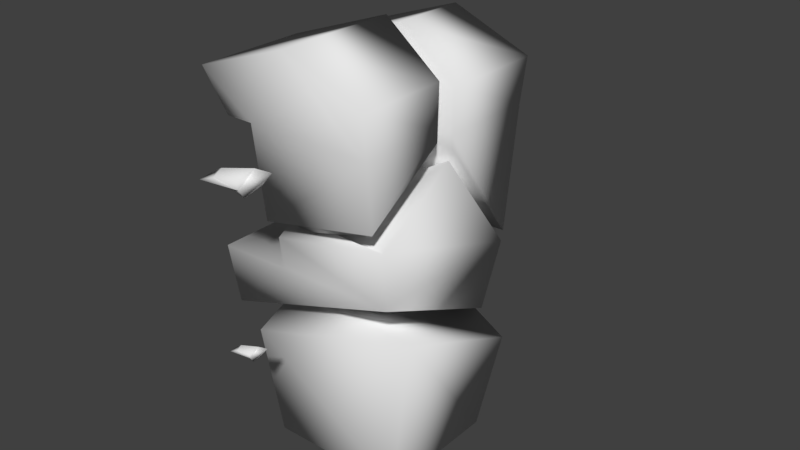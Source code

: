 # Source: arcade.blend  (saved by Blender 2.79.0; exported with 4.5.12 LTS)
import bpy
from mathutils import Matrix  # noqa: F401  (used for matrix-valued properties, if any)

bpy.ops.wm.read_factory_settings(use_empty=True)
scene = bpy.context.scene
scene.name = 'Scene'

# ---- collections
col_collection_1 = bpy.data.collections.new('Collection 1'); scene.collection.children.link(col_collection_1)

# ---- materials (node trees are filled in below, after node groups)
mat_material = bpy.data.materials.new('Material')
mat_material.alpha_threshold = 0.0
mat_material.use_transparent_shadow = False
mat_material.roughness = 0.5
mat_material.line_color = (0.0, 0.0, 0.0, 1.0)

# ---- material node trees

# ---- world
world_world = bpy.data.worlds.new('World'); scene.world = world_world
world_world.color = (0.05088, 0.05088, 0.05088)
world_world.use_sun_shadow = False
world_world.sun_shadow_jitter_overblur = 0.0
world_world.cycles.sampling_method = 'MANUAL'

# ---- meshes
me_cube_001 = bpy.data.meshes.new('Cube.001')
me_cube_001.from_pydata([(0.7852, 0.7852, -0.4486), (0.7852, -0.7852, -0.4486), (-0.7852, -0.7852, -0.4486), (-0.7852, 0.7852, -0.4486), (1.155, -1.0, 0.6005), (1.0, 0.91, 0.1608), (-0.9279, 0.9279, 0.2361), (-0.9489, -0.3578, 0.3371), (-0.9265, -0.9265, 0.2292), (-0.009003, 0.9685, 0.4449), (-0.04913, 0.9208, 0.2129)], [], [(0, 1, 2, 3), (0, 3, 6, 10, 9, 5), (1, 4, 8, 2), (2, 8, 7, 6, 3), (0, 5, 4, 1), (6, 7, 10), (8, 4, 7), (10, 7, 9), (5, 7, 4), (7, 5, 9)])
me_cube_001.polygons.foreach_set('use_smooth', [True] * 10)
_uv = me_cube_001.uv_layers.new(name='UVMap')
_uv.uv.foreach_set('vector', [0.6256, 0.9816, 0.5263, 0.9816, 0.5263, 0.8823, 0.6256, 0.8823, 0.5642, 0.6452, 0.6325, 0.7172, 0.6067, 0.7542, 0.5695, 0.7129, 0.557, 0.7213, 0.5263, 0.6625, 0.8229, 0.7572, 0.8459, 0.825, 0.7145, 0.8003, 0.7236, 0.7566, 0.7236, 0.7566, 0.7145, 0.8003, 0.6787, 0.7924, 0.6067, 0.7542, 0.6325, 0.7172, 0.9092, 0.7081, 0.9362, 0.7397, 0.8459, 0.825, 0.8229, 0.7572, 0.6067, 0.7542, 0.6787, 0.7924, 0.5801, 0.803, 0.7145, 0.8003, 0.8459, 0.825, 0.7063, 0.836, 0.5801, 0.803, 0.6787, 0.7924, 0.579, 0.8181, 0.9362, 0.7397, 0.9737, 0.8822, 0.8459, 0.825, 0.6787, 0.7924, 0.5618, 0.8822, 0.579, 0.8181])
me_cube_001.materials.append(mat_material)
me_cube_001.use_remesh_preserve_volume = False
me_cube_001.use_remesh_preserve_attributes = False
me_cube_001.use_mirror_vertex_groups = False
me_cube_001.update()
me_cube_002 = bpy.data.meshes.new('Cube.002')
me_cube_002.from_pydata([(1.155, 1.0, 0.04914), (-1.0, -1.0, 0.03073), (-1.0, 1.0, 0.03073), (-0.1799, -1.0, 0.04648), (-0.1799, 1.0, 0.04648), (-0.1842, 0.7191, 0.1227), (-0.1843, -0.753, 0.125), (-0.02211, 0.6876, 0.135), (-0.9265, -0.9265, -0.3221), (-0.9489, -0.3578, -0.2143), (-0.009003, 0.9685, -0.1065), (-0.04913, 0.9208, -0.3385), (-0.9279, 0.9279, -0.3152), (1.0, 0.91, -0.3905), (1.155, -1.0, 0.04914), (1.171, -1.068, 0.3868), (-0.2009, 0.7867, 0.4188), (-0.194, -0.7871, 0.298), (-0.02893, 0.1832, 0.2561), (-0.03481, -0.3756, 0.3614), (-0.2048, 1.089, 0.4896), (-0.03633, 0.7452, 0.3875), (1.186, -0.05679, 0.7026), (-0.1901, -1.037, 0.2277), (-0.02223, -0.7211, 0.1371)], [], [(1, 3, 4, 2), (3, 6, 5, 4), (14, 15, 23, 3), (0, 22, 15, 14), (6, 17, 24), (6, 3, 23, 17), (4, 5, 16, 20), (5, 6, 24, 7), (12, 9, 8, 1, 2), (13, 10, 11, 12, 2, 4, 0), (14, 13, 0), (8, 14, 3, 1), (20, 0, 4), (21, 16, 5, 7), (24, 19, 18, 21, 7), (12, 11, 9), (8, 9, 14), (11, 10, 9), (14, 9, 10, 13), (16, 21, 20), (20, 21, 0), (21, 18, 0), (0, 18, 22), (18, 19, 22), (24, 22, 19), (22, 24, 15), (23, 15, 17), (24, 17, 15)])
me_cube_002.polygons.foreach_set('use_smooth', [True] * 28)
_uv = me_cube_002.uv_layers.new(name='UVMap')
_uv.uv.foreach_set('vector', [0.2001, 0.7821, 0.2001, 0.7129, 0.3689, 0.7129, 0.3689, 0.7821, 0.2001, 0.7129, 0.221, 0.7063, 0.3452, 0.7065, 0.3689, 0.7129, 0.1338, 0.5626, 0.1268, 0.5909, 0.02065, 0.5449, 0.02593, 0.5302, 0.3024, 0.5699, 0.211, 0.6212, 0.1268, 0.5909, 0.1338, 0.5626, 0.3546, 0.9085, 0.3555, 0.8936, 0.3685, 0.9096, 0.3546, 0.9085, 0.3327, 0.9096, 0.3336, 0.894, 0.3555, 0.8936, 0.1417, 0.8583, 0.1662, 0.8599, 0.1656, 0.8856, 0.1417, 0.8965, 0.3452, 0.7065, 0.221, 0.7063, 0.2237, 0.6926, 0.3426, 0.6928, 0.3628, 0.812, 0.2544, 0.8215, 0.2063, 0.8126, 0.2001, 0.7821, 0.3689, 0.7821, 0.3702, 0.8934, 0.2842, 0.8723, 0.2816, 0.8924, 0.2074, 0.8934, 0.2001, 0.8638, 0.2692, 0.8597, 0.3818, 0.855, 0.1338, 0.5626, 0.2965, 0.5302, 0.3024, 0.5699, 0.2058, 0.9549, 0.382, 0.9835, 0.2693, 0.9854, 0.2001, 0.9854, 0.2656, 0.8217, 0.3818, 0.855, 0.2692, 0.8597, 0.1797, 0.8819, 0.1656, 0.8856, 0.1662, 0.8599, 0.1802, 0.86, 0.3027, 0.6884, 0.3322, 0.6701, 0.3792, 0.6801, 0.4269, 0.6701, 0.4215, 0.6914, 0.2903, 0.8936, 0.3325, 0.9546, 0.2001, 0.9546, 0.02143, 0.8539, 0.02065, 0.805, 0.1999, 0.8581, 0.4336, 0.6507, 0.4401, 0.6699, 0.3027, 0.6699, 0.1999, 0.8581, 0.02065, 0.805, 0.09979, 0.6926, 0.1884, 0.6926, 0.02423, 0.9088, 0.03861, 0.9065, 0.02065, 0.9348, 0.02065, 0.9348, 0.03861, 0.9065, 0.1415, 0.9348, 0.03861, 0.9065, 0.04562, 0.8583, 0.1415, 0.9348, 0.3024, 0.5699, 0.2963, 0.6923, 0.211, 0.6212, 0.3027, 0.6505, 0.3117, 0.6033, 0.4137, 0.6456, 0.3141, 0.5687, 0.4137, 0.6456, 0.3117, 0.6033, 0.4137, 0.6456, 0.3141, 0.5687, 0.4204, 0.5564, 0.3077, 0.5302, 0.4204, 0.5564, 0.3027, 0.5515, 0.3141, 0.5687, 0.3027, 0.5515, 0.4204, 0.5564])
me_cube_002.materials.append(mat_material)
me_cube_002.use_remesh_preserve_volume = False
me_cube_002.use_remesh_preserve_attributes = False
me_cube_002.use_mirror_vertex_groups = False
me_cube_002.update()
me_cube_003 = bpy.data.meshes.new('Cube.003')
me_cube_003.from_pydata([(1.202, -0.878, 0.4656), (0.3167, -0.878, 0.6577), (-0.2207, -0.7929, 0.2218), (1.19, -0.7929, 0.2225), (-0.7425, -0.878, 0.4656), (-0.5267, -0.7929, 0.2218), (-0.2159, -0.511, 0.1401), (-0.02223, -0.3676, -0.4128), (-0.05243, -0.4743, 0.1279), (-0.1901, -0.6831, -0.3222), (1.186, 0.2551, 0.1527), (1.171, -0.7149, -0.1631), (-0.194, -0.4336, -0.252), (-0.03481, -0.02215, -0.1885), (1.189, 0.2543, 0.2225), (-0.0531, 0.3454, 0.129), (-0.2212, 0.3706, 0.2218), (0.3162, 0.605, 0.6577), (-0.5272, 0.4794, 0.2218), (-0.02941, 0.4951, -0.2938), (1.201, 0.2514, 0.4656), (-0.2166, 0.399, 0.1413), (-0.743, 0.4649, 0.4656)], [], [(3, 0, 1, 2), (2, 1, 4, 5), (5, 4, 22, 18), (1, 17, 22, 4), (6, 21, 15, 8), (11, 10, 14, 3), (12, 9, 2, 6), (9, 11, 3, 2), (7, 12, 6, 8), (19, 10, 13), (7, 13, 10), (10, 11, 7), (9, 12, 11), (12, 7, 11), (20, 17, 1, 0), (15, 19, 13, 7, 8), (18, 16, 2, 5), (14, 20, 0, 3), (16, 21, 6, 2), (19, 15, 10), (14, 10, 15, 21), (20, 14, 21, 16), (18, 22, 17, 16), (20, 16, 17)])
me_cube_003.polygons.foreach_set('use_smooth', [True] * 24)
_uv = me_cube_003.uv_layers.new(name='UVMap')
_uv.uv.foreach_set('vector', [0.7601, 0.1544, 0.7532, 0.1771, 0.6705, 0.1657, 0.6376, 0.1104, 0.6193, 0.1267, 0.6705, 0.1657, 0.5721, 0.1522, 0.5911, 0.1276, 0.5412, 0.1558, 0.5721, 0.1522, 0.5551, 0.2749, 0.5251, 0.2721, 0.6705, 0.1657, 0.6517, 0.3013, 0.5551, 0.2749, 0.5721, 0.1522, 0.5022, 0.1767, 0.4908, 0.2599, 0.4765, 0.2529, 0.4868, 0.178, 0.7707, 0.1196, 0.857, 0.1573, 0.8563, 0.1637, 0.7601, 0.1544, 0.6348, 0.05558, 0.6575, 0.06316, 0.6376, 0.1104, 0.6203, 0.08954, 0.6575, 0.06316, 0.7707, 0.1196, 0.7601, 0.1544, 0.6376, 0.1104, 0.6273, 0.03432, 0.6348, 0.05558, 0.6203, 0.08954, 0.6073, 0.08116, 0.8618, 0.0819, 0.9829, 0.0919, 0.8694, 0.13, 0.8704, 0.168, 0.8694, 0.13, 0.9829, 0.0919, 0.9829, 0.0919, 0.986, 0.186, 0.8704, 0.168, 0.8617, 0.2097, 0.8571, 0.1862, 0.986, 0.186, 0.8571, 0.1862, 0.8704, 0.168, 0.986, 0.186, 0.7389, 0.2804, 0.6517, 0.3013, 0.6705, 0.1657, 0.7532, 0.1771, 0.4765, 0.2529, 0.4359, 0.2612, 0.4521, 0.2153, 0.4359, 0.1809, 0.4868, 0.178, 0.5251, 0.2721, 0.4985, 0.2583, 0.5132, 0.1519, 0.5412, 0.1558, 0.7612, 0.2837, 0.7389, 0.2804, 0.7532, 0.1771, 0.7744, 0.188, 0.4985, 0.2583, 0.4908, 0.2599, 0.5022, 0.1767, 0.5132, 0.1519, 0.8618, 0.0819, 0.8787, 0.04406, 0.9829, 0.0919, 0.986, 0.08624, 0.9829, 0.0919, 0.8787, 0.04406, 0.8661, 0.03432, 0.7389, 0.2804, 0.7612, 0.2837, 0.7561, 0.4142, 0.7482, 0.4137, 0.5601, 0.3046, 0.5551, 0.2749, 0.6517, 0.3013, 0.5866, 0.3186, 0.7389, 0.2804, 0.6373, 0.3672, 0.6517, 0.3013])
me_cube_003.materials.append(mat_material)
me_cube_003.use_remesh_preserve_volume = False
me_cube_003.use_remesh_preserve_attributes = False
me_cube_003.use_mirror_vertex_groups = False
me_cube_003.update()
me_cube_004 = bpy.data.meshes.new('Cube.004')
me_cube_004.from_pydata([(1.202, 0.7288, 0.4443), (0.3167, 0.7288, 0.6364), (-0.2207, 0.6438, 0.2005), (1.19, 0.6438, 0.2012), (-0.7425, 0.7288, 0.4443), (-0.5267, 0.6438, 0.2005), (-0.2163, 0.3465, 0.121), (-0.0528, 0.3094, 0.1088), (-0.03633, 0.2426, -0.1837), (-0.2048, 0.5868, -0.08165), (1.155, 0.4974, -0.5221), (-0.2009, 0.284, -0.1524), (-0.02893, -0.3195, -0.3151), (-0.2161, -0.4156, 0.12), (1.202, -0.5632, 0.4443), (-0.7425, -0.3496, 0.4443), (1.186, -0.5594, 0.1314), (1.19, -0.5603, 0.2012), (0.3167, -0.2095, 0.6364), (-0.05262, -0.4691, 0.1077), (-0.5267, -0.3352, 0.2005), (-0.2207, -0.444, 0.2005)], [], [(0, 1, 18, 14), (3, 0, 14, 17), (0, 3, 2, 1), (3, 10, 9, 2), (2, 21, 20, 5), (1, 2, 5, 4), (7, 8, 12, 19), (2, 6, 13, 21), (6, 11, 8, 7), (9, 11, 6, 2), (11, 9, 8), (9, 10, 8), (8, 10, 12), (10, 16, 12), (17, 16, 10, 3), (19, 13, 6, 7), (20, 15, 4, 5), (15, 18, 1, 4), (13, 16, 17, 21), (13, 19, 16), (16, 19, 12), (21, 17, 14, 20), (18, 15, 20, 14)])
me_cube_004.polygons.foreach_set('use_smooth', [True] * 23)
_uv = me_cube_004.uv_layers.new(name='UVMap')
_uv.uv.foreach_set('vector', [0.2909, 0.1792, 0.1989, 0.2317, 0.1522, 0.1384, 0.2109, 0.05131, 0.3097, 0.1557, 0.2909, 0.1792, 0.2109, 0.05131, 0.2352, 0.03652, 0.2909, 0.1792, 0.3097, 0.2027, 0.1864, 0.3122, 0.1989, 0.2317, 0.2052, 0.3124, 0.2017, 0.386, 0.06602, 0.3411, 0.06445, 0.3124, 0.09611, 0.2721, 0.0213, 0.2292, 0.04086, 0.2124, 0.1082, 0.2511, 0.1989, 0.2317, 0.1329, 0.2682, 0.1082, 0.2511, 0.1126, 0.2297, 0.3855, 0.2122, 0.3724, 0.2391, 0.3148, 0.2391, 0.3099, 0.1946, 0.4235, 0.1961, 0.3928, 0.1971, 0.3188, 0.1798, 0.3178, 0.1714, 0.03772, 0.3275, 0.03855, 0.3555, 0.02218, 0.3608, 0.0213, 0.3309, 0.06602, 0.3411, 0.03855, 0.3555, 0.03772, 0.3275, 0.06445, 0.3124, 0.03855, 0.3555, 0.06602, 0.3411, 0.04183, 0.3724, 0.3099, 0.1712, 0.3235, 0.02898, 0.3451, 0.1533, 0.3451, 0.1533, 0.3235, 0.02898, 0.4026, 0.1504, 0.3235, 0.02898, 0.4475, 0.02693, 0.4026, 0.1504, 0.3217, 0.3418, 0.3199, 0.3485, 0.2017, 0.386, 0.2052, 0.3124, 0.3099, 0.1946, 0.3188, 0.1798, 0.3928, 0.1971, 0.3855, 0.2122, 0.04086, 0.2124, 0.05273, 0.1894, 0.1126, 0.2297, 0.1082, 0.2511, 0.05273, 0.1894, 0.1522, 0.1384, 0.1989, 0.2317, 0.1126, 0.2297, 0.07246, 0.1222, 0.1882, 0.02693, 0.1932, 0.03236, 0.07814, 0.1293, 0.07246, 0.1222, 0.08361, 0.1076, 0.1882, 0.02693, 0.4475, 0.02693, 0.4475, 0.1509, 0.4026, 0.1504, 0.07814, 0.1293, 0.1932, 0.03236, 0.2109, 0.05131, 0.05506, 0.1549, 0.1522, 0.1384, 0.05273, 0.1894, 0.05506, 0.1549, 0.2109, 0.05131])
me_cube_004.materials.append(mat_material)
me_cube_004.use_remesh_preserve_volume = False
me_cube_004.use_remesh_preserve_attributes = False
me_cube_004.use_mirror_vertex_groups = False
me_cube_004.update()
me_cube_005 = bpy.data.meshes.new('Cube.005')
me_cube_005.from_pydata([(-1.0, -1.0, -1.0), (-1.0, -0.5264, 0.5491), (-1.0, 0.5629, -0.03693), (-1.0, 0.4648, 1.0), (1.0, -1.0, -1.0), (1.0, -0.6298, 1.0), (1.0, 0.7004, -1.0), (1.0, 1.0, 1.0), (-1.653, 0.0, -0.1358), (-1.653, 0.4747, 1.653), (1.653, 0.0, -1.653), (0.749, 0.0, 0.9776)], [], [(8, 9, 3, 2), (2, 3, 7, 6), (10, 11, 5, 4), (4, 5, 1, 0), (8, 10, 4, 0), (11, 9, 1, 5), (7, 3, 9, 11), (2, 6, 10, 8), (6, 7, 11, 10), (0, 1, 9, 8)])
me_cube_005.polygons.foreach_set('use_smooth', [True] * 10)
_uv = me_cube_005.uv_layers.new(name='UVMap')
_uv.uv.foreach_set('vector', [0.483, 0.588, 0.4805, 0.5883, 0.4902, 0.5773, 0.5159, 0.5743, 0.5159, 0.5743, 0.4902, 0.5773, 0.4797, 0.5384, 0.5033, 0.4885, 0.468, 0.4897, 0.4782, 0.5383, 0.4789, 0.5467, 0.451, 0.5291, 0.451, 0.5291, 0.4789, 0.5467, 0.4753, 0.5748, 0.4494, 0.5765, 0.5621, 0.6157, 0.5557, 0.3758, 0.6346, 0.4189, 0.6346, 0.5509, 0.4783, 0.5519, 0.479, 0.6003, 0.474, 0.5744, 0.4744, 0.5501, 0.4797, 0.5384, 0.4902, 0.5773, 0.479, 0.6003, 0.4783, 0.5519, 0.5159, 0.5743, 0.5033, 0.4885, 0.5557, 0.3758, 0.5621, 0.6157, 0.5033, 0.4885, 0.4797, 0.5384, 0.4782, 0.5383, 0.468, 0.4897, 0.4494, 0.5765, 0.4753, 0.5748, 0.4805, 0.5883, 0.483, 0.588])
me_cube_005.materials.append(mat_material)
me_cube_005.use_remesh_preserve_volume = False
me_cube_005.use_remesh_preserve_attributes = False
me_cube_005.use_mirror_vertex_groups = False
me_cube_005.update()
me_cube_007 = bpy.data.meshes.new('Cube.007')
me_cube_007.from_pydata([(-1.0, -1.0, -1.0), (-1.0, -0.5264, 0.5491), (-1.0, 0.5629, -0.03693), (-1.0, 0.4648, 1.0), (1.0, -1.0, -1.0), (1.0, -0.6298, 1.0), (1.0, 0.7004, -1.0), (1.0, 1.0, 1.0), (-1.653, 0.0, -0.1358), (-1.653, 0.4747, 1.653), (1.653, 0.0, -1.653), (0.749, 0.0, 0.9776)], [], [(8, 9, 3, 2), (2, 3, 7, 6), (10, 11, 5, 4), (4, 5, 1, 0), (8, 10, 4, 0), (11, 9, 1, 5), (7, 3, 9, 11), (2, 6, 10, 8), (6, 7, 11, 10), (0, 1, 9, 8)])
me_cube_007.polygons.foreach_set('use_smooth', [True] * 10)
_uv = me_cube_007.uv_layers.new(name='UVMap')
_uv.uv.foreach_set('vector', [0.4979, 0.3526, 0.525, 0.3715, 0.5089, 0.3748, 0.4921, 0.3669, 0.4617, 0.3147, 0.4432, 0.3131, 0.4472, 0.2764, 0.4829, 0.2812, 0.4567, 0.3777, 0.4221, 0.4132, 0.4129, 0.4053, 0.4326, 0.3749, 0.5132, 0.2984, 0.5424, 0.3197, 0.5153, 0.3442, 0.492, 0.327, 0.4659, 0.3295, 0.503, 0.2764, 0.5132, 0.2984, 0.492, 0.327, 0.4303, 0.2836, 0.437, 0.3283, 0.4129, 0.3121, 0.4205, 0.2764, 0.4472, 0.2764, 0.4432, 0.3131, 0.437, 0.3283, 0.4303, 0.2836, 0.4617, 0.3147, 0.4829, 0.2812, 0.503, 0.2764, 0.4659, 0.3295, 0.4567, 0.3984, 0.4345, 0.4267, 0.4221, 0.4132, 0.4567, 0.3777, 0.492, 0.327, 0.5153, 0.3442, 0.525, 0.3715, 0.4979, 0.3526])
me_cube_007.materials.append(mat_material)
me_cube_007.use_remesh_preserve_volume = False
me_cube_007.use_remesh_preserve_attributes = False
me_cube_007.use_mirror_vertex_groups = False
me_cube_007.update()
me_cube_006 = bpy.data.meshes.new('Cube.006')
me_cube_006.from_pydata([(-1.0, -1.0, -1.0), (-1.0, -0.5264, 0.5491), (-1.0, 0.5629, -0.03693), (-1.0, 0.4648, 1.0), (1.0, -1.0, -1.0), (1.0, -0.6298, 1.0), (1.0, 0.7004, -1.0), (1.0, 1.0, 1.0), (-1.653, 0.0, -0.1358), (-1.653, 0.4747, 1.653), (1.653, 0.0, -1.653), (0.749, 0.0, 0.9776)], [], [(8, 9, 3, 2), (2, 3, 7, 6), (10, 11, 5), (4, 5, 1, 0), (8, 10, 4, 0), (11, 9, 1, 5), (7, 3, 9, 11), (2, 6, 10, 8), (6, 7, 11, 10), (0, 1, 9, 8), (5, 4, 10)])
me_cube_006.polygons.foreach_set('use_smooth', [True] * 11)
_uv = me_cube_006.uv_layers.new(name='UVMap')
_uv.uv.foreach_set('vector', [0.1415, 0.4919, 0.1235, 0.5404, 0.1121, 0.5173, 0.1175, 0.4887, 0.1175, 0.4887, 0.1121, 0.5173, 0.05548, 0.5052, 0.06864, 0.4502, 0.05517, 0.4208, 0.02894, 0.4939, 0.01173, 0.486, 0.2299, 0.4938, 0.209, 0.5466, 0.1612, 0.5149, 0.1781, 0.4729, 0.164, 0.4342, 0.2593, 0.4696, 0.2299, 0.4938, 0.1781, 0.4729, 0.0639, 0.5328, 0.1348, 0.5295, 0.1057, 0.5644, 0.05111, 0.5467, 0.05548, 0.5052, 0.1121, 0.5173, 0.1348, 0.5295, 0.0639, 0.5328, 0.185, 0.422, 0.2441, 0.441, 0.2593, 0.4696, 0.164, 0.4342, 0.06864, 0.4502, 0.05548, 0.5052, 0.02894, 0.4939, 0.05517, 0.4208, 0.1781, 0.4729, 0.1612, 0.5149, 0.1235, 0.5404, 0.1415, 0.4919, 0.01173, 0.486, 0.01814, 0.4295, 0.05517, 0.4208])
me_cube_006.materials.append(mat_material)
me_cube_006.use_remesh_preserve_volume = False
me_cube_006.use_remesh_preserve_attributes = False
me_cube_006.use_mirror_vertex_groups = False
me_cube_006.update()
arm_armature = bpy.data.armatures.new('Armature')  # bones are not reproduced

# ---- objects
ob_armature = bpy.data.objects.new('Armature', arm_armature)
ob_cube_001 = bpy.data.objects.new('Cube.001', me_cube_001)
ob_cube_002 = bpy.data.objects.new('Cube.002', me_cube_002)
ob_cube_003 = bpy.data.objects.new('Cube.003', me_cube_003)
ob_cube_004 = bpy.data.objects.new('Cube.004', me_cube_004)
ob_cube_005 = bpy.data.objects.new('Cube.005', me_cube_005)
ob_cube_007 = bpy.data.objects.new('Cube.007', me_cube_007)
ob_cube_006 = bpy.data.objects.new('Cube.006', me_cube_006)

# ---- transforms, parenting, visibility, modifiers, constraints
ob_armature.location = (0.5321, -0.3644, -0.5183)
ob_armature.scale = (0.3, 0.3, 0.3)
ob_armature.show_in_front = True
ob_armature.lineart.crease_threshold = 0.0
ob_cube_001.parent = ob_armature
ob_cube_001.matrix_parent_inverse = Matrix(((1.0, 0.0, 0.0, -0.5321), (0.0, 1.0, 0.0, 0.3644), (0.0, 0.0, 1.0, 0.5183), (0.0, 0.0, 0.0, 1.0)))
ob_cube_001.location = (0.4144, -0.2172, 1.202)
ob_cube_001.scale = (1.318, 1.208, 2.502)
ob_cube_001.lock_rotations_4d = False
ob_cube_001.empty_display_type = 'ARROWS'
ob_cube_001.lineart.crease_threshold = 0.0
_vg = ob_cube_001.vertex_groups.new(name='Bone')
_vg = ob_cube_001.vertex_groups.new(name='Bone.001')
for _i, _w in zip([0, 1, 2, 3, 4, 5, 6, 7, 8, 9, 10], [0.9842, 0.9974, 0.9928, 0.9816, 0.9889, 0.9439, 0.957, 0.9621, 0.9831, 0.6752, 0.8889]): _vg.add([_i], _w, 'REPLACE')
_vg = ob_cube_001.vertex_groups.new(name='Bone.002')
_vg = ob_cube_001.vertex_groups.new(name='Bone.003')
_vg = ob_cube_001.vertex_groups.new(name='Bone.004')
_vg = ob_cube_001.vertex_groups.new(name='Bone.005')
_vg = ob_cube_001.vertex_groups.new(name='Bone.006')
for _i, _w in zip([0, 4, 5, 6, 9, 10], [0.0, 0.0, 0.0, 0.0, 0.0, 0.0]): _vg.add([_i], _w, 'REPLACE')
_vg = ob_cube_001.vertex_groups.new(name='Bone.007')
for _i, _w in zip([0, 1, 2, 4, 5, 6, 7, 8, 9, 10], [0.0, 0.0, 0.0, 0.0, 8.909e-06, 3.725e-07, 1.863e-20, 0.0, 8.684e-16, 0.0]): _vg.add([_i], _w, 'REPLACE')
_m = ob_cube_001.modifiers.new('Armature', 'ARMATURE')
_m.object = ob_armature
ob_cube_002.parent = ob_armature
ob_cube_002.matrix_parent_inverse = Matrix(((1.0, 0.0, 0.0, -0.5321), (0.0, 1.0, 0.0, 0.3644), (0.0, 0.0, 1.0, 0.5183), (0.0, 0.0, 0.0, 1.0)))
ob_cube_002.location = (0.01272, -0.1754, 2.881)
ob_cube_002.scale = (1.318, 1.208, 2.502)
ob_cube_002.lock_rotations_4d = False
ob_cube_002.empty_display_type = 'ARROWS'
ob_cube_002.lineart.crease_threshold = 0.0
_vg = ob_cube_002.vertex_groups.new(name='Bone')
_vg = ob_cube_002.vertex_groups.new(name='Bone.001')
_vg = ob_cube_002.vertex_groups.new(name='Bone.002')
_vg = ob_cube_002.vertex_groups.new(name='Bone.003')
_vg = ob_cube_002.vertex_groups.new(name='Bone.004')
for _i, _w in zip([3, 6, 14, 15, 17, 19, 23, 24], [0.0, 0.0, 0.0, 0.0, 0.0, 0.0, 9.433e-30, 0.0]): _vg.add([_i], _w, 'REPLACE')
_vg = ob_cube_002.vertex_groups.new(name='Bone.005')
_vg = ob_cube_002.vertex_groups.new(name='Bone.006')
for _i, _w in zip([0, 4, 5, 7, 10, 11, 13, 15, 16, 18, 19, 20, 21, 22], [0.0, 1.536e-18, 8.367e-30, 1.965e-23, 0.0, 0.0, 0.0, 0.0, 1.074e-12, 3.981e-26, 0.0, 1.029e-14, 1.657e-13, 0.0]): _vg.add([_i], _w, 'REPLACE')
_vg = ob_cube_002.vertex_groups.new(name='Bone.007')
for _i, _w in zip([0, 1, 2, 3, 4, 5, 6, 7, 8, 9, 10, 11, 12, 13, 14, 15, 16, 17, 18, 19, 20, 21, 22, 23, 24], [0.9806, 0.9891, 0.9824, 0.9849, 0.9591, 0.946, 0.9771, 0.9421, 0.9908, 0.992, 0.9842, 0.9877, 0.9886, 0.9895, 0.9933, 0.9933, 0.7621, 0.938, 0.9719, 0.9968, 0.7822, 0.7631, 0.9936, 0.9606, 0.9787]): _vg.add([_i], _w, 'REPLACE')
_m = ob_cube_002.modifiers.new('Armature', 'ARMATURE')
_m.object = ob_armature
ob_cube_003.parent = ob_armature
ob_cube_003.matrix_parent_inverse = Matrix(((1.0, 0.0, 0.0, -0.5321), (0.0, 1.0, 0.0, 0.3644), (0.0, 0.0, 1.0, 0.5183), (0.0, 0.0, 0.0, 1.0)))
ob_cube_003.location = (0.01272, -0.7859, 4.564)
ob_cube_003.scale = (1.318, 1.208, 2.502)
ob_cube_003.lock_rotations_4d = False
ob_cube_003.empty_display_type = 'ARROWS'
ob_cube_003.lineart.crease_threshold = 0.0
_vg = ob_cube_003.vertex_groups.new(name='Bone')
_vg = ob_cube_003.vertex_groups.new(name='Bone.001')
_vg = ob_cube_003.vertex_groups.new(name='Bone.002')
_vg = ob_cube_003.vertex_groups.new(name='Bone.003')
for _i, _w in zip([0, 1, 2, 3, 4, 5, 6, 7, 8, 9, 10, 11, 12, 13, 14, 15, 16, 17, 18, 19, 20, 21, 22], [0.9928, 0.9983, 0.9986, 0.9888, 0.9968, 0.9965, 0.9968, 0.9903, 1.0, 1.0, 1.0, 0.9769, 0.9836, 1.0, 1.0, 0.9999, 1.0, 0.9883, 0.9999, 1.0, 0.9943, 0.9882, 0.9825]): _vg.add([_i], _w, 'REPLACE')
_vg = ob_cube_003.vertex_groups.new(name='Bone.004')
for _i, _w in zip([0, 2, 3, 5, 6, 7, 8, 9, 11, 12], [0.0, 0.0, 0.0, 0.0, 0.0, 0.0, 0.0, 0.0, 0.0, 0.0]): _vg.add([_i], _w, 'REPLACE')
_vg = ob_cube_003.vertex_groups.new(name='Bone.005')
_vg = ob_cube_003.vertex_groups.new(name='Bone.006')
_vg = ob_cube_003.vertex_groups.new(name='Bone.007')
for _i, _w in zip([2, 4, 5, 6, 7, 8, 9, 10, 11, 12, 13, 14, 15, 16, 18, 19, 20, 21], [0.0, 0.0, 0.0, 0.0, 5.279e-15, 0.0, 2.626e-07, 8.429e-24, 0.0, 3.032e-24, 3.785e-34, 1.048e-16, 4.558e-33, 5.628e-22, 1.296e-17, 6.902e-27, 0.0, 2.721e-17]): _vg.add([_i], _w, 'REPLACE')
_m = ob_cube_003.modifiers.new('Armature', 'ARMATURE')
_m.object = ob_armature
ob_cube_004.parent = ob_armature
ob_cube_004.matrix_parent_inverse = Matrix(((1.0, 0.0, 0.0, -0.5321), (0.0, 1.0, 0.0, 0.3644), (0.0, 0.0, 1.0, 0.5183), (0.0, 0.0, 0.0, 1.0)))
ob_cube_004.location = (0.01272, 0.4679, 4.459)
ob_cube_004.scale = (1.318, 1.208, 2.502)
ob_cube_004.lock_rotations_4d = False
ob_cube_004.empty_display_type = 'ARROWS'
ob_cube_004.lineart.crease_threshold = 0.0
_vg = ob_cube_004.vertex_groups.new(name='Bone')
_vg = ob_cube_004.vertex_groups.new(name='Bone.001')
_vg = ob_cube_004.vertex_groups.new(name='Bone.002')
for _i, _w in zip([0, 1, 2, 3, 4, 5, 6, 7, 8, 9, 10, 11, 12, 13, 14, 15, 16, 17, 18, 19, 20, 21], [0.977, 0.9935, 0.9995, 0.9677, 0.9975, 0.9972, 0.9896, 0.9955, 1.0, 0.9919, 0.8823, 1.0, 1.0, 0.9094, 0.9502, 0.9793, 0.9176, 0.9288, 0.982, 0.8907, 0.9589, 0.9398]): _vg.add([_i], _w, 'REPLACE')
_vg = ob_cube_004.vertex_groups.new(name='Bone.003')
_vg = ob_cube_004.vertex_groups.new(name='Bone.004')
_vg = ob_cube_004.vertex_groups.new(name='Bone.005')
for _i, _w in zip([0, 2, 3, 6, 7, 10], [0.0, 0.0, 0.0, 0.0, 0.0, 0.0]): _vg.add([_i], _w, 'REPLACE')
_vg = ob_cube_004.vertex_groups.new(name='Bone.006')
_vg = ob_cube_004.vertex_groups.new(name='Bone.007')
for _i, _w in zip([1, 2, 3, 4, 5, 6, 7, 8, 9, 10, 11, 12, 13, 14, 16, 17, 19, 20, 21], [0.0, 0.0, 1.024e-11, 0.0, 0.0, 0.0, 0.0, 1.102e-13, 0.0003175, 8.752e-33, 2.762e-11, 0.0, 5.4e-09, 1.994e-05, 5.958e-16, 0.0, 2.611e-09, 1.354e-11, 4.806e-06]): _vg.add([_i], _w, 'REPLACE')
_m = ob_cube_004.modifiers.new('Armature', 'ARMATURE')
_m.object = ob_armature
ob_cube_005.parent = ob_armature
ob_cube_005.matrix_parent_inverse = Matrix(((1.0, 0.0, 0.0, -0.5321), (0.0, 1.0, 0.0, 0.3644), (0.0, 0.0, 1.0, 0.5183), (0.0, 0.0, 0.0, 1.0)))
ob_cube_005.location = (0.1565, 1.916, 3.677)
ob_cube_005.scale = (0.3034, 0.3034, 0.3034)
ob_cube_005.lineart.crease_threshold = 0.0
_vg = ob_cube_005.vertex_groups.new(name='Bone')
_vg = ob_cube_005.vertex_groups.new(name='Bone.001')
for _i, _w in zip([0, 1, 2, 3, 4, 5, 6, 8, 9, 10], [0.0, 0.0, 0.0, 0.0, 0.0, 0.0, 0.0, 0.0, 0.0, 0.0]): _vg.add([_i], _w, 'REPLACE')
_vg = ob_cube_005.vertex_groups.new(name='Bone.002')
for _i, _w in zip([0, 1, 2, 3, 4, 5, 6, 7, 8, 9, 10, 11], [0.0, 0.0, 0.0, 3.34e-07, 0.0, 0.0, 0.0, 0.0, 0.0, 3.332e-06, 0.0, 0.0]): _vg.add([_i], _w, 'REPLACE')
_vg = ob_cube_005.vertex_groups.new(name='Bone.003')
_vg = ob_cube_005.vertex_groups.new(name='Bone.004')
_vg = ob_cube_005.vertex_groups.new(name='Bone.005')
_vg = ob_cube_005.vertex_groups.new(name='Bone.006')
for _i, _w in zip([0, 1, 2, 3, 4, 5, 6, 7, 8, 9, 10, 11], [0.9877, 0.9865, 0.9752, 0.9355, 0.9911, 0.988, 0.9877, 0.9788, 0.979, 0.9715, 0.9913, 0.9875]): _vg.add([_i], _w, 'REPLACE')
_vg = ob_cube_005.vertex_groups.new(name='Bone.007')
_m = ob_cube_005.modifiers.new('Armature', 'ARMATURE')
_m.object = ob_armature
ob_cube_007.parent = ob_armature
ob_cube_007.matrix_parent_inverse = Matrix(((1.0, 0.0, 0.0, -0.5321), (0.0, 1.0, 0.0, 0.3644), (0.0, 0.0, 1.0, 0.5183), (0.0, 0.0, 0.0, 1.0)))
ob_cube_007.location = (0.1565, -2.407, 2.375)
ob_cube_007.rotation_euler = (1.982, -0.0, 0.0)
ob_cube_007.scale = (0.1195, 0.08801, 0.08099)
ob_cube_007.lineart.crease_threshold = 0.0
_vg = ob_cube_007.vertex_groups.new(name='Bone')
_vg = ob_cube_007.vertex_groups.new(name='Bone.001')
_vg = ob_cube_007.vertex_groups.new(name='Bone.002')
_vg = ob_cube_007.vertex_groups.new(name='Bone.003')
_vg = ob_cube_007.vertex_groups.new(name='Bone.004')
for _i, _w in zip([0, 1, 2, 3, 4, 5, 6, 7, 8, 9, 10, 11], [2.297e-31, 6.297e-35, 2.654e-16, 1.511e-28, 6.994e-37, 1.984e-22, 1.043e-35, 9.931e-24, 7.595e-33, 6.753e-17, 1.049e-33, 4.215e-38]): _vg.add([_i], _w, 'REPLACE')
_vg = ob_cube_007.vertex_groups.new(name='Bone.005')
for _i, _w in zip([0, 1, 2, 3, 4, 5, 6, 7, 8, 9, 10, 11], [0.8946, 0.8909, 0.897, 0.8959, 0.8949, 0.8892, 0.8957, 0.8932, 0.8966, 0.895, 0.8962, 0.8896]): _vg.add([_i], _w, 'REPLACE')
_vg = ob_cube_007.vertex_groups.new(name='Bone.006')
_vg = ob_cube_007.vertex_groups.new(name='Bone.007')
for _i, _w in zip([0, 1, 2, 3, 4, 5, 6, 7, 8, 9, 10, 11], [3.955e-29, 5.11e-18, 3.476e-36, 3.496e-31, 1.509e-25, 3.12e-19, 1.377e-32, 8.985e-34, 3.461e-31, 1.026e-26, 3.675e-27, 2.652e-32]): _vg.add([_i], _w, 'REPLACE')
_m = ob_cube_007.modifiers.new('Armature', 'ARMATURE')
_m.object = ob_armature
ob_cube_006.parent = ob_armature
ob_cube_006.matrix_parent_inverse = Matrix(((1.0, 0.0, 0.0, -0.5321), (0.0, 1.0, 0.0, 0.3644), (0.0, 0.0, 1.0, 0.5183), (0.0, 0.0, 0.0, 1.0)))
ob_cube_006.location = (0.1565, -2.407, 4.747)
ob_cube_006.rotation_euler = (1.982, 0.0, 0.0)
ob_cube_006.scale = (0.2162, 0.1592, 0.1465)
ob_cube_006.lineart.crease_threshold = 0.0
_vg = ob_cube_006.vertex_groups.new(name='Bone')
_vg = ob_cube_006.vertex_groups.new(name='Bone.001')
_vg = ob_cube_006.vertex_groups.new(name='Bone.002')
_vg = ob_cube_006.vertex_groups.new(name='Bone.003')
for _i, _w in zip([0, 1, 2, 3, 4, 5, 6, 7, 8, 9, 10, 11], [0.0, 2.671e-31, 0.0, 1.307e-29, 0.0, 8.401e-33, 2.596e-35, 3.945e-22, 0.0, 0.0, 0.0, 0.0]): _vg.add([_i], _w, 'REPLACE')
_vg = ob_cube_006.vertex_groups.new(name='Bone.004')
for _i, _w in zip([0, 1, 2, 3, 4, 5, 6, 7, 8, 9, 10, 11], [0.9769, 0.9731, 0.9755, 0.9738, 0.977, 0.9534, 0.9723, 0.9578, 0.9768, 0.9768, 0.9775, 0.9424]): _vg.add([_i], _w, 'REPLACE')
_vg = ob_cube_006.vertex_groups.new(name='Bone.005')
_vg = ob_cube_006.vertex_groups.new(name='Bone.006')
_vg = ob_cube_006.vertex_groups.new(name='Bone.007')
_m = ob_cube_006.modifiers.new('Armature', 'ARMATURE')
_m.object = ob_armature

# ---- collection membership
col_collection_1.objects.link(ob_armature)
col_collection_1.objects.link(ob_cube_001)
col_collection_1.objects.link(ob_cube_002)
col_collection_1.objects.link(ob_cube_003)
col_collection_1.objects.link(ob_cube_004)
col_collection_1.objects.link(ob_cube_005)
col_collection_1.objects.link(ob_cube_007)
col_collection_1.objects.link(ob_cube_006)

# ---- scene / render settings (as saved in the file)
scene.frame_start = 0; scene.frame_end = 410; scene.frame_set(146)
scene.render.engine = 'BLENDER_EEVEE_NEXT'
scene.render.resolution_percentage = 50
scene.render.dither_intensity = 0.0
scene.cycles.use_denoising = False
scene.cycles.samples = 128
scene.cycles.sampling_pattern = 'TABULATED_SOBOL'
scene.cycles.use_adaptive_sampling = False
scene.cycles.use_light_tree = False
scene.cycles.blur_glossy = 0.0
scene.cycles.sample_clamp_indirect = 0.0
scene.view_settings.view_transform = 'Standard'
bpy.context.view_layer.update()

# ---- added for rendering (the .blend has no active camera and no usable light): camera, sun
cam_auto = bpy.data.cameras.new('AutoCamera')
cam_auto.lens = 50.0
cam_auto.sensor_width = 36.0
cam_auto.clip_end = 1000.0
ob_auto_camera = bpy.data.objects.new('AutoCamera', cam_auto)
scene.collection.objects.link(ob_auto_camera)
ob_auto_camera.location = (3.08952, -3.29961, 2.67008)
ob_auto_camera.rotation_euler = (1.09748, -7.21219e-08, 0.694738)
scene.camera = ob_auto_camera
light_auto_sun = bpy.data.lights.new('AutoSun', 'SUN')
light_auto_sun.energy = 3.0
light_auto_sun.angle = 0.0523599
ob_auto_sun = bpy.data.objects.new('AutoSun', light_auto_sun)
scene.collection.objects.link(ob_auto_sun)
ob_auto_sun.rotation_euler = (0.872665, 0.174533, 0.523599)
bpy.context.view_layer.update()
